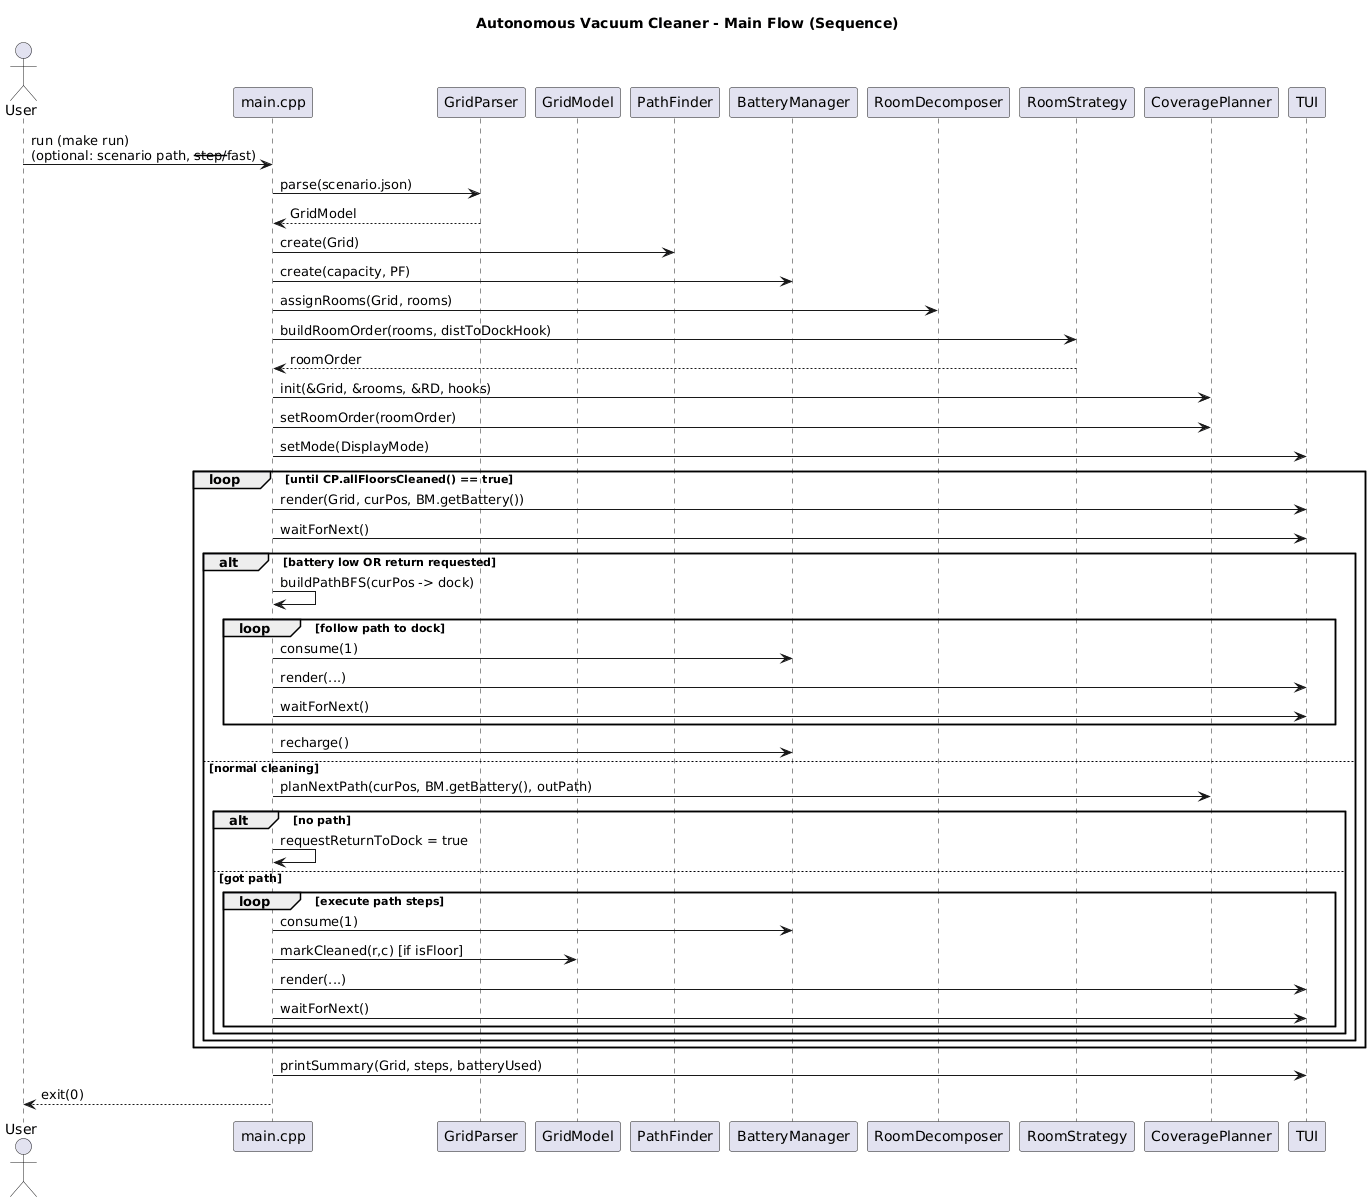

The diagram above was rendered by PlantUML. Its source (embedded in the PNG):
@startuml
title Autonomous Vacuum Cleaner - Main Flow (Sequence)

actor User
participant "main.cpp" as Main
participant GridParser
participant GridModel as Grid
participant PathFinder as PF
participant BatteryManager as BM
participant RoomDecomposer as RD
participant RoomStrategy as RS
participant CoveragePlanner as CP
participant TUI

User -> Main: run (make run)\n(optional: scenario path, --step/--fast)

Main -> GridParser: parse(scenario.json)
GridParser --> Main: GridModel

Main -> PF: create(Grid)
Main -> BM: create(capacity, PF)
Main -> RD: assignRooms(Grid, rooms)
Main -> RS: buildRoomOrder(rooms, distToDockHook)
RS --> Main: roomOrder

Main -> CP: init(&Grid, &rooms, &RD, hooks)
Main -> CP: setRoomOrder(roomOrder)

Main -> TUI: setMode(DisplayMode)

loop until CP.allFloorsCleaned() == true
  Main -> TUI: render(Grid, curPos, BM.getBattery())
  Main -> TUI: waitForNext()

  alt battery low OR return requested
    Main -> Main: buildPathBFS(curPos -> dock)
    loop follow path to dock
      Main -> BM: consume(1)
      Main -> TUI: render(...)
      Main -> TUI: waitForNext()
    end
    Main -> BM: recharge()
  else normal cleaning
    Main -> CP: planNextPath(curPos, BM.getBattery(), outPath)
    alt no path
      Main -> Main: requestReturnToDock = true
    else got path
      loop execute path steps
        Main -> BM: consume(1)
        Main -> Grid: markCleaned(r,c) [if isFloor]
        Main -> TUI: render(...)
        Main -> TUI: waitForNext()
      end
    end
  end
end

Main -> TUI: printSummary(Grid, steps, batteryUsed)
Main --> User: exit(0)
@enduml